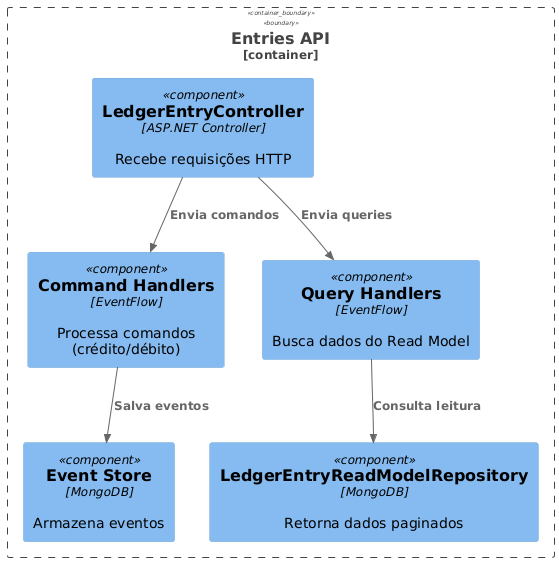

The diagram above was rendered by PlantUML. Its source (embedded in the PNG):
@startuml
!includeurl https://raw.githubusercontent.com/plantuml-stdlib/C4-PlantUML/master/C4_Component.puml

Container_Boundary(EntriesApi, "Entries API") {
    Component(ApiController, "LedgerEntryController", "ASP.NET Controller", "Recebe requisições HTTP")
    Component(CommandHandlers, "Command Handlers", "EventFlow", "Processa comandos (crédito/débito)")
    Component(QueryHandlers, "Query Handlers", "EventFlow", "Busca dados do Read Model")
    Component(ReadModelRepo, "LedgerEntryReadModelRepository", "MongoDB", "Retorna dados paginados")
    Component(EventStore, "Event Store", "MongoDB", "Armazena eventos")
}

Rel(ApiController, CommandHandlers, "Envia comandos")
Rel(ApiController, QueryHandlers, "Envia queries")
Rel(CommandHandlers, EventStore, "Salva eventos")
Rel(QueryHandlers, ReadModelRepo, "Consulta leitura")
@enduml